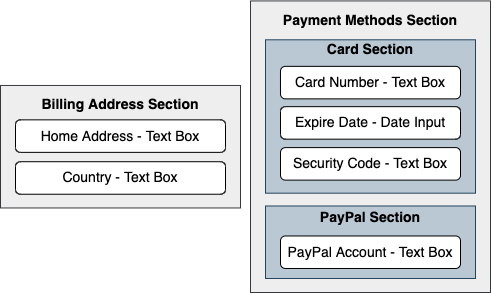

The diagram above was exported from draw.io. Its source (the exported page's mxGraphModel, read from the mxfile embedded in the PNG):
<mxGraphModel dx="2888" dy="593" grid="1" gridSize="10" guides="1" tooltips="1" connect="1" arrows="1" fold="1" page="1" pageScale="1" pageWidth="850" pageHeight="1100" math="0" shadow="0">
  <root>
    <mxCell id="0" />
    <mxCell id="1" parent="0" />
    <mxCell id="2" value="&lt;b&gt;Billing Address Section&lt;br&gt;&lt;/b&gt;&lt;br&gt;&lt;br&gt;&lt;br&gt;&lt;br&gt;&lt;br&gt;" style="rounded=0;whiteSpace=wrap;html=1;fontSize=14;strokeWidth=1;fillColor=#eeeeee;strokeColor=#36393d;" vertex="1" parent="1">
      <mxGeometry x="850" y="1432.97" width="240" height="122.5" as="geometry" />
    </mxCell>
    <mxCell id="3" value="Home Address - Text Box" style="rounded=1;whiteSpace=wrap;html=1;fontSize=14;strokeWidth=1;" vertex="1" parent="1">
      <mxGeometry x="865" y="1467.3500000000001" width="210" height="32.51" as="geometry" />
    </mxCell>
    <mxCell id="4" value="Country - Text Box" style="rounded=1;whiteSpace=wrap;html=1;fontSize=14;strokeWidth=1;" vertex="1" parent="1">
      <mxGeometry x="865" y="1509.22" width="210" height="32.51" as="geometry" />
    </mxCell>
    <mxCell id="5" value="&lt;b&gt;Payment Methods Section&lt;br&gt;&lt;br&gt;&lt;br&gt;&lt;br&gt;&lt;br&gt;&lt;br&gt;&lt;br&gt;&lt;br&gt;&lt;br&gt;&lt;br&gt;&lt;br&gt;&lt;br&gt;&lt;br&gt;&lt;br&gt;&lt;br&gt;&lt;br&gt;&lt;/b&gt;" style="rounded=0;whiteSpace=wrap;html=1;fontSize=14;strokeWidth=1;fillColor=#eeeeee;strokeColor=#36393d;" vertex="1" parent="1">
      <mxGeometry x="1100" y="1348.43" width="240" height="291.57" as="geometry" />
    </mxCell>
    <mxCell id="6" value="" style="group" vertex="1" connectable="0" parent="1">
      <mxGeometry x="1115" y="1387.3" width="210" height="153.37999999999988" as="geometry" />
    </mxCell>
    <mxCell id="7" value="&lt;b&gt;Card Section&lt;br&gt;&lt;br&gt;&lt;br&gt;&lt;br&gt;&lt;br&gt;&lt;br&gt;&lt;br&gt;&lt;br&gt;&lt;/b&gt;&lt;br&gt;" style="rounded=0;whiteSpace=wrap;html=1;fontSize=14;strokeWidth=1;fillColor=#bac8d3;strokeColor=#23445d;" vertex="1" parent="6">
      <mxGeometry width="210" height="153.38" as="geometry" />
    </mxCell>
    <mxCell id="8" value="Card Number - Text Box" style="rounded=1;whiteSpace=wrap;html=1;fontSize=14;strokeWidth=1;" vertex="1" parent="6">
      <mxGeometry x="15" y="26.560000000000173" width="180" height="32.51" as="geometry" />
    </mxCell>
    <mxCell id="9" value="Expire Date - Date Input" style="rounded=1;whiteSpace=wrap;html=1;fontSize=14;strokeWidth=1;" vertex="1" parent="6">
      <mxGeometry x="15" y="66.8599999999999" width="180" height="32.51" as="geometry" />
    </mxCell>
    <mxCell id="10" value="Security Code&amp;nbsp;- Text Box" style="rounded=1;whiteSpace=wrap;html=1;fontSize=14;strokeWidth=1;" vertex="1" parent="6">
      <mxGeometry x="15" y="107.81000000000017" width="180" height="32.51" as="geometry" />
    </mxCell>
    <mxCell id="11" value="" style="group" vertex="1" connectable="0" parent="1">
      <mxGeometry x="1115" y="1553.4900000000002" width="210" height="72.5" as="geometry" />
    </mxCell>
    <mxCell id="12" value="&lt;b&gt;PayPal Section&lt;br&gt;&lt;br&gt;&lt;br&gt;&lt;/b&gt;&lt;br&gt;" style="rounded=0;whiteSpace=wrap;html=1;fontSize=14;strokeWidth=1;fillColor=#bac8d3;strokeColor=#23445d;" vertex="1" parent="11">
      <mxGeometry width="210" height="72.5" as="geometry" />
    </mxCell>
    <mxCell id="13" value="PayPal Account - Text Box" style="rounded=1;whiteSpace=wrap;html=1;fontSize=14;strokeWidth=1;" vertex="1" parent="11">
      <mxGeometry x="15" y="29.98999999999978" width="180" height="32.51" as="geometry" />
    </mxCell>
  </root>
</mxGraphModel>